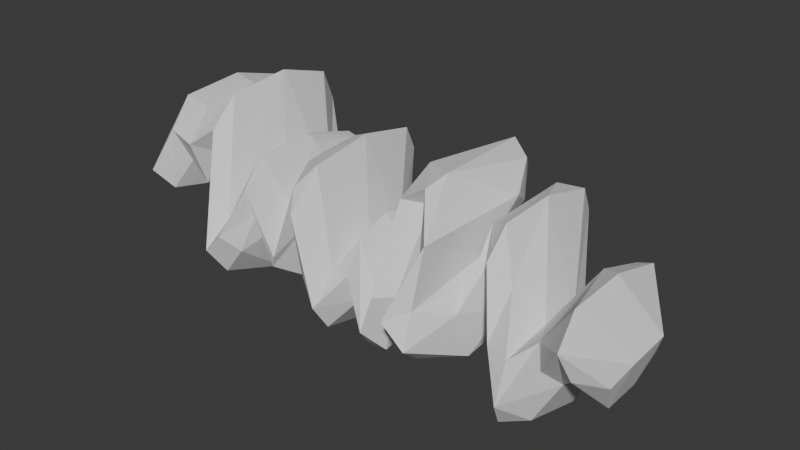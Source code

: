 # Source: shroom5.blend  (saved by Blender 4.3.34; exported with 4.5.12 LTS)
import bpy
from mathutils import Matrix  # noqa: F401  (used for matrix-valued properties, if any)

bpy.ops.wm.read_factory_settings(use_empty=True)
scene = bpy.context.scene
scene.name = 'Scene'

# ---- collections
col_collection = bpy.data.collections.new('Collection'); scene.collection.children.link(col_collection)

# ---- world
world_world = bpy.data.worlds.new('World'); scene.world = world_world
world_world.use_nodes = True; world_world.node_tree.nodes.clear()
_N = world_world.node_tree.nodes; _L = world_world.node_tree.links
n0 = _N.new('ShaderNodeOutputWorld'); n0.name = 'World Output'; n0.location = (300, 300)
n1 = _N.new('ShaderNodeBackground'); n1.name = 'Background'; n1.location = (10, 300)
n1.inputs[0].default_value = (0.05088, 0.05088, 0.05088, 1.0)
_L.new(n1.outputs[0], n0.inputs[0])
n0.is_active_output = True
world_world.color = (0.05088, 0.05088, 0.05088)
world_world.sun_shadow_jitter_overblur = 0.0

# ---- meshes
me_plane = bpy.data.meshes.new('Plane')
me_plane.from_pydata([(0.2306, -0.07019, -0.02633), (0.3039, -0.06724, 0.06665), (0.234, 0.05235, -0.02294), (0.3048, 0.06799, 0.05713), (0.1721, 0.003627, 0.08488), (0.1725, 0.1444, 0.07462), (0.1346, -0.05153, -0.01646), (0.1325, 0.08251, -0.01763), (0.1101, -0.00503, 0.1036), (0.1077, 0.143, 0.08852), (0.04104, -0.04717, -0.02866), (0.04288, 0.09353, -0.02049), (-0.009643, -0.03236, 0.01484), (-0.008956, 0.05984, 0.01999), (-0.02516, -0.05119, -0.02096), (-0.02616, 0.07508, -0.01813), (-0.07212, -0.01768, 0.09669), (-0.07212, 0.1351, 0.08483), (-0.1176, -0.02359, -0.001745), (-0.109, 0.07989, -0.004951), (-0.1539, -0.02932, 0.07644), (-0.1539, 0.126, 0.06221), (-0.1783, -0.06379, 0.003941), (-0.1687, 0.1054, -0.01709), (-0.2337, 0.005685, 0.1249), (-0.2337, 0.161, 0.1107), (-0.2713, -0.004012, 0.1027), (-0.2713, 0.1513, 0.08846), (-0.308, 0.002128, 0.107), (-0.308, 0.1575, 0.09278), (-0.3415, -0.01548, 0.02876), (-0.3415, 0.101, 0.01809), (0.3447, -0.02492, -0.006439), (0.3447, 0.0254, -0.006439), (0.02195, -0.04022, -0.0007812), (0.02051, 0.08649, -0.0008553), (0.03971, -0.02725, 0.02166), (0.04869, 0.1251, 0.02661), (0.1159, -0.07761, 0.01071), (0.1165, 0.06871, 0.01404), (0.1382, 0.0192, 0.04275), (0.1346, 0.1369, 0.03818), (0.2001, -0.02028, 0.02642), (0.2051, 0.1064, 0.02344), (0.263, -0.04452, 0.01804), (0.2671, 0.08381, 0.0165), (0.3392, 0.04037, 0.01727), (0.3392, -0.04143, 0.01964), (-0.3346, -0.0195, 0.06402), (-0.3346, 0.1358, 0.04979), (-0.2008, -0.03186, 0.06208), (-0.1984, 0.1269, 0.04615), (-0.1699, -0.05131, 0.03033), (-0.1675, 0.1075, 0.0144), (-0.04643, -0.04548, 0.04069), (-0.04677, 0.1061, 0.02983), (-0.1097, -0.00692, 0.05143), (-0.1075, 0.1257, 0.04885), (-0.1287, -0.0352, 0.05066), (-0.1265, 0.1078, 0.0386), (0.04807, 0.01574, 0.09766), (0.05034, 0.1608, 0.08388), (0.2296, -0.06798, -0.1032), (0.3037, -0.0763, -0.01124), (0.233, 0.05436, -0.09964), (0.3065, 0.05876, -0.02063), (0.165, 0.003695, 0.0165), (0.1671, 0.1439, 0.003859), (0.141, -0.04324, -0.07599), (0.1498, 0.09274, -0.05974), (0.08852, -0.02062, 0.06558), (0.09015, 0.1254, 0.03789), (0.05439, -0.0572, -0.08943), (0.05779, 0.08321, -0.07817), (-0.003106, -0.03074, -0.06201), (-0.005273, 0.06138, -0.05901), (-0.0326, -0.05362, -0.09655), (-0.03561, 0.07253, -0.09359), (-0.08203, -0.02658, 0.03102), (-0.07991, 0.1263, 0.01604), (-0.1206, -0.03555, -0.06714), (-0.09819, 0.06092, -0.06646), (-0.1433, -0.03949, 0.01095), (-0.144, 0.1157, -0.00439), (-0.1712, -0.07899, -0.06178), (-0.1603, 0.08987, -0.08225), (-0.2413, -0.005947, 0.04583), (-0.2406, 0.1493, 0.0315), (-0.267, -0.01691, 0.006558), (-0.2676, 0.1383, 0.004584), (-0.2967, -0.01004, 0.02894), (-0.297, 0.1453, 0.01456), (-0.3189, -0.02173, -0.01139), (-0.3189, 0.09476, -0.02206), (0.3258, -0.02584, -0.05524), (0.3258, 0.02445, -0.05522), (0.01333, -0.04104, -0.07412), (0.0117, 0.08557, -0.07432), (0.07338, -0.04218, 0.01378), (0.0819, 0.1102, 0.02255), (0.08288, -0.07729, -0.02754), (0.08744, 0.06887, -0.01646), (0.1616, 0.02271, -0.0043), (0.1603, 0.14, -0.01016), (0.1784, -0.01625, -0.03823), (0.1836, 0.11, -0.04061), (0.2796, -0.05036, -0.05368), (0.2841, 0.07767, -0.05535), (0.3183, 0.03598, -0.05018), (0.3178, -0.04573, -0.04789), (-0.3081, -0.02859, 0.005626), (-0.3082, 0.1267, -0.008639), (-0.22, -0.04021, -0.002143), (-0.2172, 0.1182, -0.01753), (-0.1407, -0.06306, -0.004926), (-0.1383, 0.09588, -0.02211), (-0.07258, -0.05073, -0.01437), (-0.07273, 0.1008, -0.02525), (-0.0906, -0.02032, -6.641e-05), (-0.08568, 0.1113, -0.006829), (-0.1454, -0.04067, -0.01592), (-0.1396, 0.1, -0.0276), (0.07205, -0.007373, 0.0724), (0.07392, 0.1369, 0.05035), (0.2325, -0.009317, -0.01023), (0.2827, -0.05444, 0.05199), (0.3042, 0.002089, 0.07648), (0.2499, 0.06453, -0.0114), (0.1735, 0.07408, 0.0928), (0.2149, -0.05016, -0.009375), (0.1905, 0.1313, 0.05646), (0.1313, 0.01375, -0.007517), (0.1528, 0.01817, 0.07412), (0.1322, 0.1116, 0.004309), (0.1126, 0.0721, 0.1043), (0.125, -0.0785, -0.01608), (0.1288, 0.1033, 0.06703), (0.03931, 0.02509, -0.01347), (0.07995, 0.01657, 0.1149), (0.04868, 0.1057, -0.003196), (-0.01026, 0.01344, 0.03203), (0.03429, -0.04582, -0.02078), (0.005072, 0.07216, 0.01713), (-0.02408, 0.01242, -0.005386), (-0.01836, -0.04116, -0.006958), (-0.01834, 0.06244, -0.0009421), (-0.07046, 0.06035, 0.1034), (-0.03502, -0.05278, -0.000269), (-0.05762, 0.1227, 0.06519), (-0.1141, 0.03105, 0.008549), (-0.09233, -0.008519, 0.08425), (-0.1101, 0.09909, 0.0138), (-0.1559, 0.05026, 0.08171), (-0.121, -0.03223, 0.01703), (-0.1407, 0.1226, 0.05953), (-0.175, 0.02367, 0.005695), (-0.1637, -0.03772, 0.058), (-0.1666, 0.1032, -0.01082), (-0.2323, 0.08554, 0.1326), (-0.1876, -0.05254, 0.02465), (-0.2161, 0.1473, 0.08785), (-0.272, 0.0761, 0.1113), (-0.2522, 0.002615, 0.117), (-0.2522, 0.1579, 0.1028), (-0.31, 0.08208, 0.1145), (-0.2903, -0.0009138, 0.1049), (-0.2903, 0.1544, 0.09071), (-0.3445, 0.04266, 0.02637), (-0.323, -0.006101, 0.08967), (-0.3413, 0.1225, 0.0305), (0.3469, 0.0002367, -0.001382), (0.3242, 0.05209, 0.04157), (0.3456, -0.03248, 0.003582), (0.005358, -0.03349, 0.01549), (0.03337, 0.0907, -0.01737), (0.02286, 0.0233, 0.01294), (0.04235, -0.04191, -0.01243), (0.04403, 0.146, 0.05813), (0.03793, 0.05175, 0.02525), (0.1301, -0.04503, 0.07211), (0.1245, 0.06371, -0.01307), (0.1221, -0.004494, 0.01882), (0.1356, -0.01047, 0.00739), (0.1506, 0.1474, 0.06606), (0.1318, 0.07742, 0.0494), (0.1872, -0.005568, 0.06433), (0.2193, 0.07231, -0.008055), (0.2067, 0.04237, 0.037), (0.2462, -0.05904, -0.0137), (0.2854, 0.08284, 0.0452), (0.2619, 0.02077, 0.03073), (0.3456, 0.03358, 0.003285), (0.3241, -0.05845, 0.04839), (0.3431, 0.0002838, 0.0311), (-0.3413, -0.02619, 0.04411), (-0.323, 0.1492, 0.07544), (-0.3395, 0.05988, 0.06786), (-0.2164, -0.008451, 0.1023), (-0.1807, 0.1127, 0.005536), (-0.196, 0.04913, 0.0661), (-0.1735, -0.06207, 0.008297), (-0.1634, 0.118, 0.04356), (-0.1742, 0.03028, 0.02909), (-0.05758, -0.03188, 0.0787), (-0.03597, 0.09006, -0.004376), (-0.04171, 0.03132, 0.04559), (-0.1164, -0.01339, 0.01499), (-0.09206, 0.1378, 0.07711), (-0.1125, 0.06202, 0.06019), (-0.1409, -0.03123, 0.07349), (-0.1147, 0.08737, 0.009319), (-0.1248, 0.03756, 0.05707), (0.03724, -0.003569, 0.06247), (0.0787, 0.1621, 0.09685), (0.04474, 0.09268, 0.09628), (0.2311, -0.006417, -0.1158), (0.2941, -0.06301, -0.02287), (0.3053, -0.01048, -0.03053), (0.2612, 0.0626, -0.08642), (0.1649, 0.07375, -0.002869), (0.2008, -0.04589, -0.07983), (0.1724, 0.1326, -0.01166), (0.1476, 0.02649, -0.07739), (0.1637, 0.01897, 0.01732), (0.1604, 0.1194, -0.03963), (0.08566, 0.0493, 0.04343), (0.1127, -0.0725, -0.0694), (0.1003, 0.09431, 0.02474), (0.05874, 0.01109, -0.09491), (0.08108, -0.004886, 0.08013), (0.0755, 0.09324, -0.03024), (-0.003231, 0.01562, -0.07512), (0.03291, -0.05134, -0.09333), (0.001417, 0.07371, -0.05876), (-0.03569, 0.00899, -0.1092), (-0.01477, -0.04133, -0.08607), (-0.01753, 0.06215, -0.08126), (-0.08263, 0.04821, 0.01092), (-0.05449, -0.05678, -0.0638), (-0.07875, 0.1158, 0.003704), (-0.1086, 0.009786, -0.0787), (-0.08405, -0.01992, 0.0255), (-0.08855, 0.08072, -0.04278), (-0.1417, 0.03617, -0.009101), (-0.1358, -0.04024, -0.04991), (-0.1464, 0.1147, -0.01088), (-0.1643, 0.002564, -0.08429), (-0.1395, -0.04876, 0.01083), (-0.1436, 0.08892, -0.05917), (-0.2423, 0.06948, 0.02384), (-0.197, -0.06438, -0.04283), (-0.232, 0.138, 0.01806), (-0.2663, 0.0583, -0.01631), (-0.253, -0.01028, 0.03373), (-0.2524, 0.145, 0.01937), (-0.2948, 0.06534, 0.007097), (-0.2829, -0.01366, 0.009837), (-0.2839, 0.1415, 0.007835), (-0.3169, 0.03504, -0.02258), (-0.3039, -0.01672, 0.02153), (-0.3129, 0.1144, -0.02136), (0.324, -0.0007181, -0.06097), (0.3131, 0.04482, -0.03209), (0.3219, -0.03453, -0.05874), (0.003497, -0.03188, -0.05881), (0.03311, 0.08493, -0.08849), (0.01088, 0.0221, -0.08798), (0.06837, -0.05429, -0.04415), (0.0772, 0.1261, 0.04655), (0.08391, 0.03123, 0.01705), (0.09873, -0.05261, 0.03355), (0.1197, 0.07104, -0.0496), (0.07933, -0.004169, -0.02844), (0.1563, -0.003673, -0.04515), (0.1625, 0.1474, 0.005159), (0.1655, 0.08201, -0.01617), (0.1679, -0.003711, -0.003358), (0.2052, 0.07624, -0.07789), (0.1769, 0.04758, -0.05149), (0.2573, -0.06073, -0.08864), (0.2981, 0.07403, -0.02966), (0.285, 0.01253, -0.06797), (0.3219, 0.03147, -0.059), (0.3117, -0.06561, -0.02541), (0.3141, -0.005688, -0.06169), (-0.3129, -0.03427, -0.007733), (-0.3042, 0.1386, 0.007192), (-0.3032, 0.04736, -0.01246), (-0.2328, -0.01751, 0.03234), (-0.1893, 0.1005, -0.06115), (-0.2222, 0.03742, -0.02182), (-0.1514, -0.0763, -0.03967), (-0.1397, 0.1071, -0.004969), (-0.134, 0.01422, -0.02025), (-0.08035, -0.0387, 0.01852), (-0.05646, 0.08595, -0.06737), (-0.07754, 0.02404, -0.03013), (-0.1039, -0.02722, -0.04173), (-0.08253, 0.1267, 0.01352), (-0.0843, 0.0429, -0.0135), (-0.1468, -0.03845, 0.003951), (-0.1193, 0.07391, -0.05454), (-0.1453, 0.02842, -0.03421), (0.07163, -0.02325, 0.05221), (0.08217, 0.1391, 0.04863), (0.07744, 0.06035, 0.05587), (0.2294, -0.09204, -0.06543), (0.3034, -0.09711, 0.02947), (0.2342, 0.07631, -0.06063), (0.306, 0.08871, 0.01648), (0.1683, -0.02268, 0.05284), (0.17, 0.1705, 0.0371), (0.1371, -0.0727, -0.04764), (0.1418, 0.1129, -0.03727), (0.09941, -0.04039, 0.08858), (0.09882, 0.1618, 0.0592), (0.04723, -0.07854, -0.06087), (0.05083, 0.1147, -0.04751), (-0.006236, -0.04882, -0.02435), (-0.007253, 0.07789, -0.01874), (-0.0285, -0.07606, -0.0593), (-0.03126, 0.09747, -0.05532), (-0.07727, -0.05078, 0.06637), (-0.07582, 0.1593, 0.04792), (-0.122, -0.04831, -0.0342), (-0.1007, 0.08915, -0.03594), (-0.1485, -0.06351, 0.04647), (-0.149, 0.15, 0.02614), (-0.1767, -0.1031, -0.02503), (-0.1626, 0.1293, -0.05356), (-0.2376, -0.02925, 0.08804), (-0.237, 0.1843, 0.06841), (-0.2696, -0.03966, 0.06346), (-0.2694, 0.1739, 0.04384), (-0.3023, -0.03308, 0.07065), (-0.3025, 0.1805, 0.05099), (-0.3307, -0.03216, 0.0084), (-0.3307, 0.1099, -0.004608), (0.3354, -0.03091, -0.03118), (0.3354, 0.03043, -0.03117), (0.01793, -0.06438, -0.03743), (0.01582, 0.1098, -0.03761), (0.05491, -0.06329, 0.01643), (0.06693, 0.1463, 0.02587), (0.09893, -0.1049, -0.009763), (0.1025, 0.09621, 0.0001408), (0.1503, -0.001073, 0.0202), (0.147, 0.1605, 0.01303), (0.1883, -0.04198, -0.005406), (0.1953, 0.1319, -0.009085), (0.2705, -0.07147, -0.01752), (0.2764, 0.1048, -0.01972), (0.3288, 0.0535, -0.01689), (0.3285, -0.05891, -0.01369), (-0.3213, -0.05317, 0.03749), (-0.3214, 0.1604, 0.01791), (-0.2109, -0.06578, 0.0329), (-0.2073, 0.1523, 0.01138), (-0.1558, -0.08697, 0.01581), (-0.1524, 0.1315, -0.006961), (-0.05946, -0.07652, 0.0152), (-0.0598, 0.1319, 0.0002539), (-0.1008, -0.0384, 0.02656), (-0.09594, 0.1433, 0.02014), (-0.1378, -0.06453, 0.0196), (-0.1323, 0.1305, 0.00327), (0.05967, -0.02294, 0.08839), (0.06252, 0.176, 0.06376), (0.2818, 0.01583, 0.06263), (0.1923, 0.06258, 0.07312), (0.1294, 0.04919, 0.01489), (0.135, 0.0307, 0.07715), (0.04056, 0.03425, -0.002301), (0.005732, 0.01904, 0.03039), (-0.01876, 0.01068, 0.011), (-0.05349, 0.04667, 0.08335), (-0.1164, 0.04587, 0.02502), (-0.1397, 0.04709, 0.07963), (-0.1743, 0.02324, 0.007768), (-0.2132, 0.07115, 0.1082), (-0.2521, 0.0827, 0.1256), (-0.2915, 0.07917, 0.1134), (-0.3467, 0.04959, 0.04691), (0.3501, 0.0009186, 0.01513), (0.03398, 0.0235, -0.005607), (0.03431, 0.07491, 0.06235), (0.1263, -0.008645, -0.006151), (0.1496, 0.0827, 0.08113), (0.2197, 0.01031, 0.004437), (0.246, 0.003084, 0.001509), (0.3263, -0.001824, 0.05881), (-0.3266, 0.07356, 0.09535), (-0.1825, 0.03235, 0.02767), (-0.1681, 0.04222, 0.05975), (-0.03175, 0.0194, 0.009539), (-0.09386, 0.06677, 0.09215), (-0.116, 0.02958, 0.02544), (0.07889, 0.09351, 0.1137), (0.2984, 0.00388, -0.04031), (0.1667, 0.06476, -0.02024), (0.1629, 0.0592, -0.05143), (0.0939, 0.01929, 0.02157), (0.07689, 0.01714, -0.0427), (0.00194, 0.02121, -0.07286), (-0.01574, 0.01037, -0.09861), (-0.08366, 0.03727, -0.0002921), (-0.09305, 0.02373, -0.05288), (-0.1477, 0.03669, -0.01659), (-0.1433, 0.003634, -0.05845), (-0.2354, 0.05854, 0.0121), (-0.2528, 0.06495, 0.01092), (-0.2818, 0.06158, -0.01286), (-0.3076, 0.03847, -0.02444), (0.3175, -0.001901, -0.07063), (0.03286, 0.01574, -0.1044), (0.08075, 0.0477, 0.04733), (0.1147, 0.0005184, -0.06792), (0.1652, 0.08327, 0.0002066), (0.2003, 0.01594, -0.09201), (0.2613, 0.000597, -0.1016), (0.3102, -0.01175, -0.04257), (-0.3005, 0.05895, 0.001572), (-0.1948, 0.01581, -0.06457), (-0.1351, 0.02711, -0.006039), (-0.05922, 0.01382, -0.07744), (-0.08162, 0.05129, 0.008041), (-0.1294, 0.01482, -0.06449), (0.08206, 0.06291, 0.05659), (0.2878, -0.08444, 0.01583), (0.2563, 0.08671, -0.04848), (0.207, -0.07096, -0.04491), (0.1822, 0.1576, 0.02088), (0.1585, -0.005584, 0.04762), (0.1464, 0.1384, -0.01743), (0.1182, -0.1023, -0.04488), (0.1146, 0.1265, 0.04459), (0.08053, -0.0213, 0.1022), (0.06335, 0.1272, -0.01455), (0.03366, -0.07416, -0.05783), (0.003023, 0.09274, -0.02066), (-0.01631, -0.06066, -0.04753), (-0.01819, 0.08171, -0.04009), (-0.04448, -0.08155, -0.03131), (-0.06804, 0.1482, 0.03179), (-0.08836, -0.04169, 0.05667), (-0.09732, 0.1106, -0.0147), (-0.1305, -0.05815, -0.01528), (-0.1435, 0.1474, 0.02162), (-0.1516, -0.07245, 0.03725), (-0.1537, 0.127, -0.03862), (-0.1937, -0.08941, -0.005582), (-0.2239, 0.1719, 0.05026), (-0.2526, -0.03295, 0.07807), (-0.2522, 0.1806, 0.05841), (-0.287, -0.03648, 0.06623), (-0.2871, 0.1771, 0.04659), (-0.3319, 0.03719, -0.001155), (-0.3135, -0.04053, 0.05828), (-0.3272, 0.1463, 0.001866), (0.3358, -0.0002692, -0.0319), (0.3188, 0.06917, 0.003477), (0.3338, -0.04592, -0.02756), (0.004649, -0.05249, -0.02181), (0.03317, 0.1134, -0.05216), (0.0541, -0.07577, -0.03046), (0.06178, 0.164, 0.0514), (0.1144, -0.0765, 0.05413), (0.1227, 0.09416, -0.02919), (0.1459, -0.03004, -0.01911), (0.1563, 0.1716, 0.03372), (0.1768, -0.03026, 0.032), (0.2131, 0.0972, -0.04267), (0.251, -0.08303, -0.0516), (0.2924, 0.1042, 0.006497), (0.3338, 0.04494, -0.02794), (0.3177, -0.08274, 0.01276), (-0.3272, -0.05827, 0.02061), (-0.3136, 0.173, 0.03864), (-0.2247, -0.04217, 0.07001), (-0.1836, 0.1376, -0.03131), (-0.1638, -0.1002, -0.01207), (-0.1516, 0.1418, 0.01646), (-0.06911, -0.06426, 0.05127), (-0.04649, 0.1148, -0.03659), (-0.1122, -0.04097, -0.01316), (-0.08713, 0.1598, 0.04353), (-0.144, -0.06361, 0.04142), (-0.1149, 0.1026, -0.02377), (0.05328, -0.04143, 0.05828), (0.08042, 0.1777, 0.06809)], [], [(44, 125, 368, 190), (125, 1, 126, 368), (368, 126, 3, 189), (190, 368, 189, 45), (42, 187, 369, 185), (187, 43, 130, 369), (369, 130, 5, 128), (185, 369, 128, 4), (40, 184, 370, 182), (184, 41, 133, 370), (370, 133, 7, 131), (182, 370, 131, 6), (38, 181, 371, 179), (181, 39, 136, 371), (371, 136, 9, 134), (179, 371, 134, 8), (36, 178, 372, 176), (178, 37, 139, 372), (372, 139, 11, 137), (176, 372, 137, 10), (34, 175, 373, 173), (175, 35, 142, 373), (373, 142, 13, 140), (173, 373, 140, 12), (12, 140, 374, 144), (140, 13, 145, 374), (374, 145, 15, 143), (144, 374, 143, 14), (54, 205, 375, 203), (205, 55, 148, 375), (375, 148, 17, 146), (203, 375, 146, 16), (56, 208, 376, 206), (208, 57, 151, 376), (376, 151, 19, 149), (206, 376, 149, 18), (58, 211, 377, 209), (211, 59, 154, 377), (377, 154, 21, 152), (209, 377, 152, 20), (52, 202, 378, 200), (202, 53, 157, 378), (378, 157, 23, 155), (200, 378, 155, 22), (50, 199, 379, 197), (199, 51, 160, 379), (379, 160, 25, 158), (197, 379, 158, 24), (24, 158, 380, 162), (158, 25, 163, 380), (380, 163, 27, 161), (162, 380, 161, 26), (26, 161, 381, 165), (161, 27, 166, 381), (381, 166, 29, 164), (165, 381, 164, 28), (48, 196, 382, 194), (196, 49, 169, 382), (382, 169, 31, 167), (194, 382, 167, 30), (46, 193, 383, 191), (193, 47, 172, 383), (383, 172, 32, 170), (191, 383, 170, 33), (10, 137, 384, 141), (137, 11, 174, 384), (384, 174, 35, 175), (141, 384, 175, 34), (60, 214, 385, 212), (214, 61, 177, 385), (385, 177, 37, 178), (212, 385, 178, 36), (6, 131, 386, 135), (131, 7, 180, 386), (386, 180, 39, 181), (135, 386, 181, 38), (4, 128, 387, 132), (128, 5, 183, 387), (387, 183, 41, 184), (132, 387, 184, 40), (0, 124, 388, 129), (124, 2, 186, 388), (388, 186, 43, 187), (129, 388, 187, 42), (0, 188, 389, 124), (188, 44, 190, 389), (389, 190, 45, 127), (124, 389, 127, 2), (3, 126, 390, 171), (126, 1, 192, 390), (390, 192, 47, 193), (171, 390, 193, 46), (28, 164, 391, 168), (164, 29, 195, 391), (391, 195, 49, 196), (168, 391, 196, 48), (22, 155, 392, 159), (155, 23, 198, 392), (392, 198, 51, 199), (159, 392, 199, 50), (20, 152, 393, 156), (152, 21, 201, 393), (393, 201, 53, 202), (156, 393, 202, 52), (14, 143, 394, 147), (143, 15, 204, 394), (394, 204, 55, 205), (147, 394, 205, 54), (16, 146, 395, 150), (146, 17, 207, 395), (395, 207, 57, 208), (150, 395, 208, 56), (18, 149, 396, 153), (149, 19, 210, 396), (396, 210, 59, 211), (153, 396, 211, 58), (8, 134, 397, 138), (134, 9, 213, 397), (397, 213, 61, 214), (138, 397, 214, 60), (106, 281, 398, 216), (281, 107, 280, 398), (398, 280, 65, 217), (216, 398, 217, 63), (104, 276, 399, 278), (276, 66, 219, 399), (399, 219, 67, 221), (278, 399, 221, 105), (102, 273, 400, 275), (273, 68, 222, 400), (400, 222, 69, 224), (275, 400, 224, 103), (100, 270, 401, 272), (270, 70, 225, 401), (401, 225, 71, 227), (272, 401, 227, 101), (98, 267, 402, 269), (267, 72, 228, 402), (402, 228, 73, 230), (269, 402, 230, 99), (96, 264, 403, 266), (264, 74, 231, 403), (403, 231, 75, 233), (266, 403, 233, 97), (74, 235, 404, 231), (235, 76, 234, 404), (404, 234, 77, 236), (231, 404, 236, 75), (116, 294, 405, 296), (294, 78, 237, 405), (405, 237, 79, 239), (296, 405, 239, 117), (118, 297, 406, 299), (297, 80, 240, 406), (406, 240, 81, 242), (299, 406, 242, 119), (120, 300, 407, 302), (300, 82, 243, 407), (407, 243, 83, 245), (302, 407, 245, 121), (114, 291, 408, 293), (291, 84, 246, 408), (408, 246, 85, 248), (293, 408, 248, 115), (112, 288, 409, 290), (288, 86, 249, 409), (409, 249, 87, 251), (290, 409, 251, 113), (86, 253, 410, 249), (253, 88, 252, 410), (410, 252, 89, 254), (249, 410, 254, 87), (88, 256, 411, 252), (256, 90, 255, 411), (411, 255, 91, 257), (252, 411, 257, 89), (110, 285, 412, 287), (285, 92, 258, 412), (412, 258, 93, 260), (287, 412, 260, 111), (108, 282, 413, 284), (282, 95, 261, 413), (413, 261, 94, 263), (284, 413, 263, 109), (72, 232, 414, 228), (232, 96, 266, 414), (414, 266, 97, 265), (228, 414, 265, 73), (122, 303, 415, 305), (303, 98, 269, 415), (415, 269, 99, 268), (305, 415, 268, 123), (68, 226, 416, 222), (226, 100, 272, 416), (416, 272, 101, 271), (222, 416, 271, 69), (66, 223, 417, 219), (223, 102, 275, 417), (417, 275, 103, 274), (219, 417, 274, 67), (62, 220, 418, 215), (220, 104, 278, 418), (418, 278, 105, 277), (215, 418, 277, 64), (62, 215, 419, 279), (215, 64, 218, 419), (419, 218, 107, 281), (279, 419, 281, 106), (65, 262, 420, 217), (262, 108, 284, 420), (420, 284, 109, 283), (217, 420, 283, 63), (90, 259, 421, 255), (259, 110, 287, 421), (421, 287, 111, 286), (255, 421, 286, 91), (84, 250, 422, 246), (250, 112, 290, 422), (422, 290, 113, 289), (246, 422, 289, 85), (82, 247, 423, 243), (247, 114, 293, 423), (423, 293, 115, 292), (243, 423, 292, 83), (76, 238, 424, 234), (238, 116, 296, 424), (424, 296, 117, 295), (234, 424, 295, 77), (78, 241, 425, 237), (241, 118, 299, 425), (425, 299, 119, 298), (237, 425, 298, 79), (80, 244, 426, 240), (244, 120, 302, 426), (426, 302, 121, 301), (240, 426, 301, 81), (70, 229, 427, 225), (229, 122, 305, 427), (427, 305, 123, 304), (225, 427, 304, 71), (1, 125, 428, 307), (125, 44, 350, 428), (428, 350, 106, 216), (307, 428, 216, 63), (2, 127, 429, 308), (127, 45, 351, 429), (429, 351, 107, 218), (308, 429, 218, 64), (0, 129, 430, 306), (129, 42, 348, 430), (430, 348, 104, 220), (306, 430, 220, 62), (5, 130, 431, 311), (130, 43, 349, 431), (431, 349, 105, 221), (311, 431, 221, 67), (4, 132, 432, 310), (132, 40, 346, 432), (432, 346, 102, 223), (310, 432, 223, 66), (7, 133, 433, 313), (133, 41, 347, 433), (433, 347, 103, 224), (313, 433, 224, 69), (6, 135, 434, 312), (135, 38, 344, 434), (434, 344, 100, 226), (312, 434, 226, 68), (9, 136, 435, 315), (136, 39, 345, 435), (435, 345, 101, 227), (315, 435, 227, 71), (8, 138, 436, 314), (138, 60, 366, 436), (436, 366, 122, 229), (314, 436, 229, 70), (11, 139, 437, 317), (139, 37, 343, 437), (437, 343, 99, 230), (317, 437, 230, 73), (10, 141, 438, 316), (141, 34, 340, 438), (438, 340, 96, 232), (316, 438, 232, 72), (13, 142, 439, 319), (142, 35, 341, 439), (439, 341, 97, 233), (319, 439, 233, 75), (12, 144, 440, 318), (144, 14, 320, 440), (440, 320, 76, 235), (318, 440, 235, 74), (15, 145, 441, 321), (145, 13, 319, 441), (441, 319, 75, 236), (321, 441, 236, 77), (14, 147, 442, 320), (147, 54, 360, 442), (442, 360, 116, 238), (320, 442, 238, 76), (17, 148, 443, 323), (148, 55, 361, 443), (443, 361, 117, 239), (323, 443, 239, 79), (16, 150, 444, 322), (150, 56, 362, 444), (444, 362, 118, 241), (322, 444, 241, 78), (19, 151, 445, 325), (151, 57, 363, 445), (445, 363, 119, 242), (325, 445, 242, 81), (18, 153, 446, 324), (153, 58, 364, 446), (446, 364, 120, 244), (324, 446, 244, 80), (21, 154, 447, 327), (154, 59, 365, 447), (447, 365, 121, 245), (327, 447, 245, 83), (20, 156, 448, 326), (156, 52, 358, 448), (448, 358, 114, 247), (326, 448, 247, 82), (23, 157, 449, 329), (157, 53, 359, 449), (449, 359, 115, 248), (329, 449, 248, 85), (22, 159, 450, 328), (159, 50, 356, 450), (450, 356, 112, 250), (328, 450, 250, 84), (25, 160, 451, 331), (160, 51, 357, 451), (451, 357, 113, 251), (331, 451, 251, 87), (24, 162, 452, 330), (162, 26, 332, 452), (452, 332, 88, 253), (330, 452, 253, 86), (27, 163, 453, 333), (163, 25, 331, 453), (453, 331, 87, 254), (333, 453, 254, 89), (26, 165, 454, 332), (165, 28, 334, 454), (454, 334, 90, 256), (332, 454, 256, 88), (29, 166, 455, 335), (166, 27, 333, 455), (455, 333, 89, 257), (335, 455, 257, 91), (30, 167, 456, 336), (167, 31, 337, 456), (456, 337, 93, 258), (336, 456, 258, 92), (28, 168, 457, 334), (168, 48, 354, 457), (457, 354, 110, 259), (334, 457, 259, 90), (31, 169, 458, 337), (169, 49, 355, 458), (458, 355, 111, 260), (337, 458, 260, 93), (33, 170, 459, 339), (170, 32, 338, 459), (459, 338, 94, 261), (339, 459, 261, 95), (3, 171, 460, 309), (171, 46, 352, 460), (460, 352, 108, 262), (309, 460, 262, 65), (32, 172, 461, 338), (172, 47, 353, 461), (461, 353, 109, 263), (338, 461, 263, 94), (34, 173, 462, 340), (173, 12, 318, 462), (462, 318, 74, 264), (340, 462, 264, 96), (35, 174, 463, 341), (174, 11, 317, 463), (463, 317, 73, 265), (341, 463, 265, 97), (36, 176, 464, 342), (176, 10, 316, 464), (464, 316, 72, 267), (342, 464, 267, 98), (37, 177, 465, 343), (177, 61, 367, 465), (465, 367, 123, 268), (343, 465, 268, 99), (38, 179, 466, 344), (179, 8, 314, 466), (466, 314, 70, 270), (344, 466, 270, 100), (39, 180, 467, 345), (180, 7, 313, 467), (467, 313, 69, 271), (345, 467, 271, 101), (40, 182, 468, 346), (182, 6, 312, 468), (468, 312, 68, 273), (346, 468, 273, 102), (41, 183, 469, 347), (183, 5, 311, 469), (469, 311, 67, 274), (347, 469, 274, 103), (42, 185, 470, 348), (185, 4, 310, 470), (470, 310, 66, 276), (348, 470, 276, 104), (43, 186, 471, 349), (186, 2, 308, 471), (471, 308, 64, 277), (349, 471, 277, 105), (44, 188, 472, 350), (188, 0, 306, 472), (472, 306, 62, 279), (350, 472, 279, 106), (45, 189, 473, 351), (189, 3, 309, 473), (473, 309, 65, 280), (351, 473, 280, 107), (46, 191, 474, 352), (191, 33, 339, 474), (474, 339, 95, 282), (352, 474, 282, 108), (47, 192, 475, 353), (192, 1, 307, 475), (475, 307, 63, 283), (353, 475, 283, 109), (48, 194, 476, 354), (194, 30, 336, 476), (476, 336, 92, 285), (354, 476, 285, 110), (49, 195, 477, 355), (195, 29, 335, 477), (477, 335, 91, 286), (355, 477, 286, 111), (50, 197, 478, 356), (197, 24, 330, 478), (478, 330, 86, 288), (356, 478, 288, 112), (51, 198, 479, 357), (198, 23, 329, 479), (479, 329, 85, 289), (357, 479, 289, 113), (52, 200, 480, 358), (200, 22, 328, 480), (480, 328, 84, 291), (358, 480, 291, 114), (53, 201, 481, 359), (201, 21, 327, 481), (481, 327, 83, 292), (359, 481, 292, 115), (54, 203, 482, 360), (203, 16, 322, 482), (482, 322, 78, 294), (360, 482, 294, 116), (55, 204, 483, 361), (204, 15, 321, 483), (483, 321, 77, 295), (361, 483, 295, 117), (56, 206, 484, 362), (206, 18, 324, 484), (484, 324, 80, 297), (362, 484, 297, 118), (57, 207, 485, 363), (207, 17, 323, 485), (485, 323, 79, 298), (363, 485, 298, 119), (58, 209, 486, 364), (209, 20, 326, 486), (486, 326, 82, 300), (364, 486, 300, 120), (59, 210, 487, 365), (210, 19, 325, 487), (487, 325, 81, 301), (365, 487, 301, 121), (60, 212, 488, 366), (212, 36, 342, 488), (488, 342, 98, 303), (366, 488, 303, 122), (61, 213, 489, 367), (213, 9, 315, 489), (489, 315, 71, 304), (367, 489, 304, 123)])
_uv = me_plane.uv_layers.new(name='UVMap')
_uv.uv.foreach_set('vector', [0.5, 0.1667, 0.7483, 0.1528, 0.75, 0.5, 0.5, 0.5, 0.7483, 0.1528, 1.0, 0.0, 1.0, 0.5, 0.75, 0.5, 0.75, 0.5, 1.0, 0.5, 1.0, 1.0, 0.7483, 0.8472, 0.5, 0.5, 0.75, 0.5, 0.7483, 0.8472, 0.5, 0.8333, 0.0, 0.1667, 0.0, 0.5, 0.0, 0.5, 0.0, 0.1667, 0.0, 0.5, 0.0, 0.8333, 0.0, 0.8333, 0.0, 0.5, 0.0, 0.5, 0.0, 0.8333, 0.0, 0.8333, 0.0, 0.5, 0.0, 0.1667, 0.0, 0.5, 0.0, 0.5, 0.0, 0.1667, 0.0, 0.1667, 0.0, 0.5, 0.0, 0.5, 0.0, 0.1667, 0.0, 0.5, 0.0, 0.8333, 0.0, 0.8333, 0.0, 0.5, 0.0, 0.5, 0.0, 0.8333, 0.0, 0.8333, 0.0, 0.5, 0.0, 0.1667, 0.0, 0.5, 0.0, 0.5, 0.0, 0.1667, 0.0, 0.1667, 0.0, 0.5, 0.0, 0.5, 0.0, 0.1667, 0.0, 0.5, 0.0, 0.8333, 0.0, 0.8333, 0.0, 0.5, 0.0, 0.5, 0.0, 0.8333, 0.0, 0.8333, 0.0, 0.5, 0.0, 0.1667, 0.0, 0.5, 0.0, 0.5, 0.0, 0.1667, 0.0, 0.1667, 0.0, 0.5, 0.0, 0.5, 0.0, 0.1667, 0.0, 0.5, 0.0, 0.8333, 0.0, 0.8333, 0.0, 0.5, 0.0, 0.5, 0.0, 0.8333, 0.0, 0.8333, 0.0, 0.5, 0.0, 0.1667, 0.0, 0.5, 0.0, 0.5, 0.0, 0.1667, 0.0, 0.1667, 0.0, 0.5, 0.0, 0.5, 0.0, 0.1667, 0.0, 0.5, 0.0, 0.8333, 0.0, 0.8333, 0.0, 0.5, 0.0, 0.5, 0.0, 0.8333, 0.0, 0.8333, 0.0, 0.5, 0.0, 0.1667, 0.0, 0.5, 0.0, 0.5, 0.0, 0.1667, 0.0, 0.1667, 0.0, 0.5, 0.0, 0.5, 0.0, 0.1667, 0.0, 0.5, 0.0, 0.8333, 0.0, 0.8333, 0.0, 0.5, 0.0, 0.5, 0.0, 0.8333, 0.0, 0.8333, 0.0, 0.5, 0.0, 0.1667, 0.0, 0.5, 0.0, 0.5, 0.0, 0.1667, 0.0, 0.1667, 0.0, 0.5, 0.0, 0.5, 0.0, 0.1667, 0.0, 0.5, 0.0, 0.8333, 0.0, 0.8333, 0.0, 0.5, 0.0, 0.5, 0.0, 0.8333, 0.0, 0.8333, 0.0, 0.5, 0.0, 0.1667, 0.0, 0.5, 0.0, 0.5, 0.0, 0.1667, 0.0, 0.1667, 0.0, 0.5, 0.0, 0.5, 0.0, 0.1667, 0.0, 0.5, 0.0, 0.8333, 0.0, 0.8333, 0.0, 0.5, 0.0, 0.5, 0.0, 0.8333, 0.0, 0.8333, 0.0, 0.5, 0.0, 0.1667, 0.0, 0.5, 0.0, 0.5, 0.0, 0.1667, 0.0, 0.1667, 0.0, 0.5, 0.0, 0.5, 0.0, 0.1667, 0.0, 0.5, 0.0, 0.8333, 0.0, 0.8333, 0.0, 0.5, 0.0, 0.5, 0.0, 0.8333, 0.0, 0.8333, 0.0, 0.5, 0.0, 0.1667, 0.0, 0.5, 0.0, 0.5, 0.0, 0.1667, 0.0, 0.1667, 0.0, 0.5, 0.0, 0.5, 0.0, 0.1667, 0.0, 0.5, 0.0, 0.8333, 0.0, 0.8333, 0.0, 0.5, 0.0, 0.5, 0.0, 0.8333, 0.0, 0.8333, 0.0, 0.5, 0.0, 0.1667, 0.0, 0.5, 0.0, 0.5, 0.0, 0.1667, 0.0, 0.1667, 0.0, 0.5, 0.0, 0.5, 0.0, 0.1667, 0.0, 0.5, 0.0, 0.8333, 0.0, 0.8333, 0.0, 0.5, 0.0, 0.5, 0.0, 0.8333, 0.0, 0.8333, 0.0, 0.5, 0.0, 0.1667, 0.0, 0.5, 0.0, 0.5, 0.0, 0.1667, 0.0, 0.1667, 0.0, 0.5, 0.0, 0.5, 0.0, 0.1667, 0.0, 0.5, 0.0, 0.8333, 0.0, 0.8333, 0.0, 0.5, 0.0, 0.5, 0.0, 0.8333, 0.0, 0.8333, 0.0, 0.5, 0.0, 0.1667, 0.0, 0.5, 0.0, 0.5, 0.0, 0.1667, 0.0, 0.1667, 0.0, 0.5, 0.0, 0.5, 0.0, 0.1667, 0.0, 0.5, 0.0, 0.8333, 0.0, 0.8333, 0.0, 0.5, 0.0, 0.5, 0.0, 0.8333, 0.0, 0.8333, 0.0, 0.5, 0.0, 0.1667, 0.0, 0.5, 0.0, 0.5, 0.0, 0.1667, 0.0, 0.1667, 0.0, 0.5, 0.0, 0.5, 0.0, 0.1809, 0.0, 0.5, 0.0, 0.8333, 0.0, 0.8191, 0.0, 0.5, 0.0, 0.5, 0.0, 0.8191, 0.0, 0.75, 0.0, 0.5, 0.0, 0.1809, 0.0, 0.5, 0.0, 0.5, 0.0, 0.25, 1.0, 1.0, 1.0, 0.5, 1.0, 0.5, 1.0, 0.8329, 1.0, 0.5, 1.0, 0.0, 1.0, 0.1671, 1.0, 0.5, 1.0, 0.5, 1.0, 0.1671, 1.0, 0.25, 1.0, 0.5, 1.0, 0.8329, 1.0, 0.5, 1.0, 0.5, 1.0, 0.75, 0.0, 0.1667, 0.0, 0.5, 0.0, 0.5, 0.0, 0.1667, 0.0, 0.5, 0.0, 0.8333, 0.0, 0.8333, 0.0, 0.5, 0.0, 0.5, 0.0, 0.8333, 0.0, 0.8333, 0.0, 0.5, 0.0, 0.1667, 0.0, 0.5, 0.0, 0.5, 0.0, 0.1667, 0.0, 0.1667, 0.0, 0.5, 0.0, 0.5, 0.0, 0.1667, 0.0, 0.5, 0.0, 0.8333, 0.0, 0.8333, 0.0, 0.5, 0.0, 0.5, 0.0, 0.8333, 0.0, 0.8333, 0.0, 0.5, 0.0, 0.1667, 0.0, 0.5, 0.0, 0.5, 0.0, 0.1667, 0.0, 0.1667, 0.0, 0.5, 0.0, 0.5, 0.0, 0.1667, 0.0, 0.5, 0.0, 0.8333, 0.0, 0.8333, 0.0, 0.5, 0.0, 0.5, 0.0, 0.8333, 0.0, 0.8333, 0.0, 0.5, 0.0, 0.1667, 0.0, 0.5, 0.0, 0.5, 0.0, 0.1667, 0.0, 0.1667, 0.0, 0.5, 0.0, 0.5, 0.0, 0.1667, 0.0, 0.5, 0.0, 0.8333, 0.0, 0.8333, 0.0, 0.5, 0.0, 0.5, 0.0, 0.8333, 0.0, 0.8333, 0.0, 0.5, 0.0, 0.1667, 0.0, 0.5, 0.0, 0.5, 0.0, 0.1667, 0.08333, 0.1667, 0.08333, 0.5, 0.01042, 0.5, 0.01042, 0.1667, 0.08333, 0.5, 0.08333, 0.8333, 0.01042, 0.8333, 0.01042, 0.5, 0.01042, 0.5, 0.01042, 0.8333, 0.0, 0.8333, 0.0, 0.5, 0.01042, 0.1667, 0.01042, 0.5, 0.0, 0.5, 0.0, 0.1667, 0.08333, 0.1667, 0.2604, 0.1667, 0.2604, 0.5, 0.08333, 0.5, 0.2604, 0.1667, 0.5, 0.1667, 0.5, 0.5, 0.2604, 0.5, 0.2604, 0.5, 0.5, 0.5, 0.5, 0.8333, 0.2604, 0.8333, 0.08333, 0.5, 0.2604, 0.5, 0.2604, 0.8333, 0.08333, 0.8333, 1.0, 1.0, 1.0, 0.5, 1.0, 0.5, 1.0, 1.0, 1.0, 0.5, 1.0, 0.0, 1.0, 0.0, 1.0, 0.5, 1.0, 0.5, 1.0, 0.0, 1.0, 0.0, 1.0, 0.5, 1.0, 1.0, 1.0, 0.5, 1.0, 0.5, 1.0, 1.0, 0.0, 0.1667, 0.0, 0.5, 0.0, 0.5, 0.0, 0.1667, 0.0, 0.5, 0.0, 0.8333, 0.0, 0.8333, 0.0, 0.5, 0.0, 0.5, 0.0, 0.8333, 0.0, 0.8333, 0.0, 0.5, 0.0, 0.1667, 0.0, 0.5, 0.0, 0.5, 0.0, 0.1667, 0.0, 0.1667, 0.0, 0.5, 0.0, 0.5, 0.0, 0.1667, 0.0, 0.5, 0.0, 0.8333, 0.0, 0.8333, 0.0, 0.5, 0.0, 0.5, 0.0, 0.8333, 0.0, 0.8333, 0.0, 0.5, 0.0, 0.1667, 0.0, 0.5, 0.0, 0.5, 0.0, 0.1667, 0.0, 0.1667, 0.0, 0.5, 0.0, 0.5, 0.0, 0.1667, 0.0, 0.5, 0.0, 0.8333, 0.0, 0.8333, 0.0, 0.5, 0.0, 0.5, 0.0, 0.8333, 0.0, 0.8333, 0.0, 0.5, 0.0, 0.1667, 0.0, 0.5, 0.0, 0.5, 0.0, 0.1667, 0.0, 0.1667, 0.0, 0.5, 0.0, 0.5, 0.0, 0.1667, 0.0, 0.5, 0.0, 0.8333, 0.0, 0.8333, 0.0, 0.5, 0.0, 0.5, 0.0, 0.8333, 0.0, 0.8333, 0.0, 0.5, 0.0, 0.1667, 0.0, 0.5, 0.0, 0.5, 0.0, 0.1667, 0.0, 0.1667, 0.0, 0.5, 0.0, 0.5, 0.0, 0.1667, 0.0, 0.5, 0.0, 0.8333, 0.0, 0.8333, 0.0, 0.5, 0.0, 0.5, 0.0, 0.8333, 0.0, 0.8333, 0.0, 0.5, 0.0, 0.1667, 0.0, 0.5, 0.0, 0.5, 0.0, 0.1667, 0.0, 0.1667, 0.0, 0.5, 0.0, 0.5, 0.0, 0.1667, 0.0, 0.5, 0.0, 0.8333, 0.0, 0.8333, 0.0, 0.5, 0.0, 0.5, 0.0, 0.8333, 0.0, 0.8333, 0.0, 0.5, 0.0, 0.1667, 0.0, 0.5, 0.0, 0.5, 0.0, 0.1667, 0.0, 0.1667, 0.0, 0.5, 0.0, 0.5, 0.0, 0.1667, 0.0, 0.5, 0.0, 0.8333, 0.0, 0.8333, 0.0, 0.5, 0.0, 0.5, 0.0, 0.8333, 0.0, 0.8333, 0.0, 0.5, 0.0, 0.1667, 0.0, 0.5, 0.0, 0.5, 0.0, 0.1667, 0.5, 0.0, 0.5, 0.5, 0.75, 0.5, 0.75, 0.0, 0.5, 0.5, 0.5, 1.0, 0.75, 1.0, 0.75, 0.5, 0.75, 0.5, 0.75, 1.0, 1.0, 1.0, 1.0, 0.5, 0.75, 0.0, 0.75, 0.5, 1.0, 0.5, 1.0, 0.0, 0.0, 0.1667, 0.0, 0.1667, 0.0, 0.5, 0.0, 0.5, 0.0, 0.1667, 0.0, 0.1667, 0.0, 0.5, 0.0, 0.5, 0.0, 0.5, 0.0, 0.5, 0.0, 0.8333, 0.0, 0.8333, 0.0, 0.5, 0.0, 0.5, 0.0, 0.8333, 0.0, 0.8333, 0.0, 0.1667, 0.0, 0.1667, 0.0, 0.5, 0.0, 0.5, 0.0, 0.1667, 0.0, 0.1667, 0.0, 0.5, 0.0, 0.5, 0.0, 0.5, 0.0, 0.5, 0.0, 0.8333, 0.0, 0.8333, 0.0, 0.5, 0.0, 0.5, 0.0, 0.8333, 0.0, 0.8333, 0.0, 0.1667, 0.0, 0.1667, 0.0, 0.5, 0.0, 0.5, 0.0, 0.1667, 0.0, 0.1667, 0.0, 0.5, 0.0, 0.5, 0.0, 0.5, 0.0, 0.5, 0.0, 0.8333, 0.0, 0.8333, 0.0, 0.5, 0.0, 0.5, 0.0, 0.8333, 0.0, 0.8333, 0.0, 0.1667, 0.0, 0.1667, 0.0, 0.5, 0.0, 0.5, 0.0, 0.1667, 0.0, 0.1667, 0.0, 0.5, 0.0, 0.5, 0.0, 0.5, 0.0, 0.5, 0.0, 0.8333, 0.0, 0.8333, 0.0, 0.5, 0.0, 0.5, 0.0, 0.8333, 0.0, 0.8333, 0.0, 0.1667, 0.0, 0.1667, 0.0, 0.5, 0.0, 0.5, 0.0, 0.1667, 0.0, 0.1667, 0.0, 0.5, 0.0, 0.5, 0.0, 0.5, 0.0, 0.5, 0.0, 0.8333, 0.0, 0.8333, 0.0, 0.5, 0.0, 0.5, 0.0, 0.8333, 0.0, 0.8333, 0.0, 0.1667, 0.0, 0.1667, 0.0, 0.5, 0.0, 0.5, 0.0, 0.1667, 0.0, 0.1667, 0.0, 0.5, 0.0, 0.5, 0.0, 0.5, 0.0, 0.5, 0.0, 0.8333, 0.0, 0.8333, 0.0, 0.5, 0.0, 0.5, 0.0, 0.8333, 0.0, 0.8333, 0.0, 0.1667, 0.0, 0.1667, 0.0, 0.5, 0.0, 0.5, 0.0, 0.1667, 0.0, 0.1667, 0.0, 0.5, 0.0, 0.5, 0.0, 0.5, 0.0, 0.5, 0.0, 0.8333, 0.0, 0.8333, 0.0, 0.5, 0.0, 0.5, 0.0, 0.8333, 0.0, 0.8333, 0.0, 0.1667, 0.0, 0.1667, 0.0, 0.5, 0.0, 0.5, 0.0, 0.1667, 0.0, 0.1667, 0.0, 0.5, 0.0, 0.5, 0.0, 0.5, 0.0, 0.5, 0.0, 0.8333, 0.0, 0.8333, 0.0, 0.5, 0.0, 0.5, 0.0, 0.8333, 0.0, 0.8333, 0.0, 0.1667, 0.0, 0.1667, 0.0, 0.5, 0.0, 0.5, 0.0, 0.1667, 0.0, 0.1667, 0.0, 0.5, 0.0, 0.5, 0.0, 0.5, 0.0, 0.5, 0.0, 0.8333, 0.0, 0.8333, 0.0, 0.5, 0.0, 0.5, 0.0, 0.8333, 0.0, 0.8333, 0.0, 0.1667, 0.0, 0.1667, 0.0, 0.5, 0.0, 0.5, 0.0, 0.1667, 0.0, 0.1667, 0.0, 0.5, 0.0, 0.5, 0.0, 0.5, 0.0, 0.5, 0.0, 0.8333, 0.0, 0.8333, 0.0, 0.5, 0.0, 0.5, 0.0, 0.8333, 0.0, 0.8333, 0.0, 0.1667, 0.0, 0.1667, 0.0, 0.5, 0.0, 0.5, 0.0, 0.1667, 0.0, 0.1667, 0.0, 0.5, 0.0, 0.5, 0.0, 0.5, 0.0, 0.5, 0.0, 0.8333, 0.0, 0.8333, 0.0, 0.5, 0.0, 0.5, 0.0, 0.8333, 0.0, 0.8333, 0.0, 0.1667, 0.0, 0.1667, 0.0, 0.5, 0.0, 0.5, 0.0, 0.1667, 0.0, 0.1667, 0.0, 0.5, 0.0, 0.5, 0.0, 0.5, 0.0, 0.5, 0.0, 0.8333, 0.0, 0.8333, 0.0, 0.5, 0.0, 0.5, 0.0, 0.8333, 0.0, 0.8333, 0.0, 0.1667, 0.0, 0.1667, 0.0, 0.5, 0.0, 0.5, 0.0, 0.1667, 0.0, 0.1667, 0.0, 0.5, 0.0, 0.5, 0.0, 0.5, 0.0, 0.5, 0.0, 0.8333, 0.0, 0.8333, 0.0, 0.5, 0.0, 0.5, 0.0, 0.8333, 0.0, 0.8333, 0.0, 0.1667, 0.0, 0.1809, 0.0, 0.5, 0.0, 0.5, 0.0, 0.1809, 0.0, 0.25, 0.0, 0.5, 0.0, 0.5, 0.0, 0.5, 0.0, 0.5, 0.0, 0.75, 0.0, 0.8191, 0.0, 0.5, 0.0, 0.5, 0.0, 0.8191, 0.0, 0.8333, 1.0, 1.0, 1.0, 1.0, 1.0, 0.5, 1.0, 0.5, 1.0, 1.0, 1.0, 1.0, 1.0, 0.5, 1.0, 0.5, 1.0, 0.5, 1.0, 0.5, 1.0, 0.0, 1.0, 0.0, 1.0, 0.5, 1.0, 0.5, 1.0, 0.0, 1.0, 0.0, 0.0, 0.1667, 0.0, 0.1667, 0.0, 0.5, 0.0, 0.5, 0.0, 0.1667, 0.0, 0.1667, 0.0, 0.5, 0.0, 0.5, 0.0, 0.5, 0.0, 0.5, 0.0, 0.8333, 0.0, 0.8333, 0.0, 0.5, 0.0, 0.5, 0.0, 0.8333, 0.0, 0.8333, 0.0, 0.1667, 0.0, 0.1667, 0.0, 0.5, 0.0, 0.5, 0.0, 0.1667, 0.0, 0.1667, 0.0, 0.5, 0.0, 0.5, 0.0, 0.5, 0.0, 0.5, 0.0, 0.8333, 0.0, 0.8333, 0.0, 0.5, 0.0, 0.5, 0.0, 0.8333, 0.0, 0.8333, 0.0, 0.1667, 0.0, 0.1667, 0.0, 0.5, 0.0, 0.5, 0.0, 0.1667, 0.0, 0.1667, 0.0, 0.5, 0.0, 0.5, 0.0, 0.5, 0.0, 0.5, 0.0, 0.8333, 0.0, 0.8333, 0.0, 0.5, 0.0, 0.5, 0.0, 0.8333, 0.0, 0.8333, 0.0, 0.1667, 0.0, 0.1667, 0.0, 0.5, 0.0, 0.5, 0.0, 0.1667, 0.0, 0.1667, 0.0, 0.5, 0.0, 0.5, 0.0, 0.5, 0.0, 0.5, 0.0, 0.8333, 0.0, 0.8333, 0.0, 0.5, 0.0, 0.5, 0.0, 0.8333, 0.0, 0.8333, 0.0, 0.0, 0.001736, 0.1528, 0.0, 0.5, 0.0, 0.5, 0.001736, 0.1528, 0.0, 0.1667, 0.0, 0.5, 0.0, 0.5, 0.0, 0.5, 0.0, 0.5, 0.0, 0.8333, 0.001736, 0.8472, 0.0, 0.5, 0.0, 0.5, 0.001736, 0.8472, 0.0, 1.0, 0.0, 0.0, 0.0, 0.5, 0.25, 0.5, 0.25, 0.0, 0.0, 0.5, 0.0, 1.0, 0.25, 1.0, 0.25, 0.5, 0.25, 0.5, 0.25, 1.0, 0.5, 1.0, 0.5, 0.5, 0.25, 0.0, 0.25, 0.5, 0.5, 0.5, 0.5, 0.0, 1.0, 1.0, 0.9983, 0.8611, 1.0, 0.5, 1.0, 0.5, 0.9983, 0.8611, 1.0, 1.0, 1.0, 0.5, 1.0, 0.5, 1.0, 0.5, 1.0, 0.5, 1.0, 0.0, 0.9983, 0.1389, 1.0, 0.5, 1.0, 0.5, 0.9983, 0.1389, 1.0, 0.0, 0.0, 0.1667, 0.0, 0.1667, 0.0, 0.5, 0.0, 0.5, 0.0, 0.1667, 0.0, 0.1667, 0.0, 0.5, 0.0, 0.5, 0.0, 0.5, 0.0, 0.5, 0.0, 0.8333, 0.0, 0.8333, 0.0, 0.5, 0.0, 0.5, 0.0, 0.8333, 0.0, 0.8333, 0.0, 0.1667, 0.0, 0.1667, 0.0, 0.5, 0.0, 0.5, 0.0, 0.1667, 0.0, 0.1667, 0.0, 0.5, 0.0, 0.5, 0.0, 0.5, 0.0, 0.5, 0.0, 0.8333, 0.0, 0.8333, 0.0, 0.5, 0.0, 0.5, 0.0, 0.8333, 0.0, 0.8333, 0.0, 0.1667, 0.0, 0.1667, 0.0, 0.5, 0.0, 0.5, 0.0, 0.1667, 0.0, 0.1667, 0.0, 0.5, 0.0, 0.5, 0.0, 0.5, 0.0, 0.5, 0.0, 0.8333, 0.0, 0.8333, 0.0, 0.5, 0.0, 0.5, 0.0, 0.8333, 0.0, 0.8333, 0.0, 0.1667, 0.0, 0.1667, 0.0, 0.5, 0.0, 0.5, 0.0, 0.1667, 0.0, 0.1667, 0.0, 0.5, 0.0, 0.5, 0.0, 0.5, 0.0, 0.5, 0.0, 0.8333, 0.0, 0.8333, 0.0, 0.5, 0.0, 0.5, 0.0, 0.8333, 0.0, 0.8333, 0.0, 0.1667, 0.0, 0.1667, 0.0, 0.5, 0.0, 0.5, 0.0, 0.1667, 0.0, 0.1667, 0.0, 0.5, 0.0, 0.5, 0.0, 0.5, 0.0, 0.5, 0.0, 0.8333, 0.0, 0.8333, 0.0, 0.5, 0.0, 0.5, 0.0, 0.8333, 0.0, 0.8333, 0.0, 0.1667, 0.0, 0.1667, 0.0, 0.5, 0.0, 0.5, 0.0, 0.1667, 0.0, 0.1667, 0.0, 0.5, 0.0, 0.5, 0.0, 0.5, 0.0, 0.5, 0.0, 0.8333, 0.0, 0.8333, 0.0, 0.5, 0.0, 0.5, 0.0, 0.8333, 0.0, 0.8333, 0.0, 0.1667, 0.0, 0.1667, 0.0, 0.5, 0.0, 0.5, 0.0, 0.1667, 0.0, 0.1667, 0.0, 0.5, 0.0, 0.5, 0.0, 0.5, 0.0, 0.5, 0.0, 0.8333, 0.0, 0.8333, 0.0, 0.5, 0.0, 0.5, 0.0, 0.8333, 0.0, 0.8333, 1.0, 0.0, 0.7483, 0.1528, 0.7431, 0.01736, 0.9306, 0.006944, 0.7483, 0.1528, 0.5, 0.1667, 0.5, 0.02083, 0.7431, 0.01736, 0.7431, 0.01736, 0.5, 0.02083, 0.5, 0.0, 0.75, 0.0, 0.9306, 0.006944, 0.7431, 0.01736, 0.75, 0.0, 1.0, 0.0, 0.08333, 0.8333, 0.2604, 0.8333, 0.2587, 0.9792, 0.07639, 0.9757, 0.2604, 0.8333, 0.5, 0.8333, 0.5, 0.9792, 0.2587, 0.9792, 0.2587, 0.9792, 0.5, 0.9792, 0.5, 1.0, 0.25, 1.0, 0.07639, 0.9757, 0.2587, 0.9792, 0.25, 1.0, 0.0, 1.0, 0.08333, 0.1667, 0.01042, 0.1667, 0.008681, 0.03819, 0.07639, 0.02431, 0.01042, 0.1667, 0.0, 0.1667, 0.0, 0.04167, 0.008681, 0.03819, 0.008681, 0.03819, 0.0, 0.04167, 0.0, 0.1667, 0.001736, 0.1528, 0.07639, 0.02431, 0.008681, 0.03819, 0.001736, 0.1528, 0.0, 0.0, 0.0, 0.8333, 0.0, 0.8333, 0.0, 0.9583, 0.0, 0.9583, 0.0, 0.8333, 0.0, 0.8333, 0.0, 0.9583, 0.0, 0.9583, 0.0, 0.9583, 0.0, 0.9583, 0.0, 0.8333, 0.0, 0.8333, 0.0, 0.9583, 0.0, 0.9583, 0.0, 0.8333, 0.0, 0.8333, 0.0, 0.1667, 0.0, 0.1667, 0.0, 0.04167, 0.0, 0.04167, 0.0, 0.1667, 0.0, 0.1667, 0.0, 0.04167, 0.0, 0.04167, 0.0, 0.04167, 0.0, 0.04167, 0.0, 0.1667, 0.0, 0.1667, 0.0, 0.04167, 0.0, 0.04167, 0.0, 0.1667, 0.0, 0.1667, 0.0, 0.8333, 0.0, 0.8333, 0.0, 0.9583, 0.0, 0.9583, 0.0, 0.8333, 0.0, 0.8333, 0.0, 0.9583, 0.0, 0.9583, 0.0, 0.9583, 0.0, 0.9583, 0.0, 0.8333, 0.0, 0.8333, 0.0, 0.9583, 0.0, 0.9583, 0.0, 0.8333, 0.0, 0.8333, 0.0, 0.1667, 0.0, 0.1667, 0.0, 0.04167, 0.0, 0.04167, 0.0, 0.1667, 0.0, 0.1667, 0.0, 0.04167, 0.0, 0.04167, 0.0, 0.04167, 0.0, 0.04167, 0.0, 0.1667, 0.0, 0.1667, 0.0, 0.04167, 0.0, 0.04167, 0.0, 0.1667, 0.0, 0.1667, 0.0, 0.8333, 0.0, 0.8333, 0.0, 0.9583, 0.0, 0.9583, 0.0, 0.8333, 0.0, 0.8333, 0.0, 0.9583, 0.0, 0.9583, 0.0, 0.9583, 0.0, 0.9583, 0.0, 0.8333, 0.0, 0.8333, 0.0, 0.9583, 0.0, 0.9583, 0.0, 0.8333, 0.0, 0.8333, 0.0, 0.1667, 0.0, 0.1667, 0.0, 0.04167, 0.0, 0.04167, 0.0, 0.1667, 0.0, 0.1667, 0.0, 0.04167, 0.0, 0.04167, 0.0, 0.04167, 0.0, 0.04167, 0.0, 0.1667, 0.0, 0.1667, 0.0, 0.04167, 0.0, 0.04167, 0.0, 0.1667, 0.0, 0.1667, 0.0, 0.8333, 0.0, 0.8333, 0.0, 0.9583, 0.0, 0.9583, 0.0, 0.8333, 0.0, 0.8333, 0.0, 0.9583, 0.0, 0.9583, 0.0, 0.9583, 0.0, 0.9583, 0.0, 0.8333, 0.0, 0.8333, 0.0, 0.9583, 0.0, 0.9583, 0.0, 0.8333, 0.0, 0.8333, 0.0, 0.1667, 0.0, 0.1667, 0.0, 0.04167, 0.0, 0.04167, 0.0, 0.1667, 0.0, 0.1667, 0.0, 0.04167, 0.0, 0.04167, 0.0, 0.04167, 0.0, 0.04167, 0.0, 0.1667, 0.0, 0.1667, 0.0, 0.04167, 0.0, 0.04167, 0.0, 0.1667, 0.0, 0.1667, 0.0, 0.8333, 0.0, 0.8333, 0.0, 0.9583, 0.0, 0.9583, 0.0, 0.8333, 0.0, 0.8333, 0.0, 0.9583, 0.0, 0.9583, 0.0, 0.9583, 0.0, 0.9583, 0.0, 0.8333, 0.0, 0.8333, 0.0, 0.9583, 0.0, 0.9583, 0.0, 0.8333, 0.0, 0.8333, 0.0, 0.1667, 0.0, 0.1667, 0.0, 0.04167, 0.0, 0.04167, 0.0, 0.1667, 0.0, 0.1667, 0.0, 0.04167, 0.0, 0.04167, 0.0, 0.04167, 0.0, 0.04167, 0.0, 0.1667, 0.0, 0.1667, 0.0, 0.04167, 0.0, 0.04167, 0.0, 0.1667, 0.0, 0.1667, 0.0, 0.8333, 0.0, 0.8333, 0.0, 0.9583, 0.0, 0.9583, 0.0, 0.8333, 0.0, 0.8333, 0.0, 0.9583, 0.0, 0.9583, 0.0, 0.9583, 0.0, 0.9583, 0.0, 0.8333, 0.0, 0.8333, 0.0, 0.9583, 0.0, 0.9583, 0.0, 0.8333, 0.0, 0.8333, 0.0, 0.1667, 0.0, 0.1667, 0.0, 0.04167, 0.0, 0.04167, 0.0, 0.1667, 0.0, 0.1667, 0.0, 0.04167, 0.0, 0.04167, 0.0, 0.04167, 0.0, 0.04167, 0.0, 0.1667, 0.0, 0.1667, 0.0, 0.04167, 0.0, 0.04167, 0.0, 0.1667, 0.0, 0.1667, 0.0, 0.8333, 0.0, 0.8333, 0.0, 0.9583, 0.0, 0.9583, 0.0, 0.8333, 0.0, 0.8333, 0.0, 0.9583, 0.0, 0.9583, 0.0, 0.9583, 0.0, 0.9583, 0.0, 0.8333, 0.0, 0.8333, 0.0, 0.9583, 0.0, 0.9583, 0.0, 0.8333, 0.0, 0.8333, 0.0, 0.1667, 0.0, 0.1667, 0.0, 0.04167, 0.0, 0.04167, 0.0, 0.1667, 0.0, 0.1667, 0.0, 0.04167, 0.0, 0.04167, 0.0, 0.04167, 0.0, 0.04167, 0.0, 0.1667, 0.0, 0.1667, 0.0, 0.04167, 0.0, 0.04167, 0.0, 0.1667, 0.0, 0.1667, 0.0, 0.8333, 0.0, 0.8333, 0.0, 0.9583, 0.0, 0.9583, 0.0, 0.8333, 0.0, 0.8333, 0.0, 0.9583, 0.0, 0.9583, 0.0, 0.9583, 0.0, 0.9583, 0.0, 0.8333, 0.0, 0.8333, 0.0, 0.9583, 0.0, 0.9583, 0.0, 0.8333, 0.0, 0.8333, 0.0, 0.1667, 0.0, 0.1667, 0.0, 0.04167, 0.0, 0.04167, 0.0, 0.1667, 0.0, 0.1667, 0.0, 0.04167, 0.0, 0.04167, 0.0, 0.04167, 0.0, 0.04167, 0.0, 0.1667, 0.0, 0.1667, 0.0, 0.04167, 0.0, 0.04167, 0.0, 0.1667, 0.0, 0.1667, 0.0, 0.8333, 0.0, 0.8333, 0.0, 0.9583, 0.0, 0.9583, 0.0, 0.8333, 0.0, 0.8333, 0.0, 0.9583, 0.0, 0.9583, 0.0, 0.9583, 0.0, 0.9583, 0.0, 0.8333, 0.0, 0.8333, 0.0, 0.9583, 0.0, 0.9583, 0.0, 0.8333, 0.0, 0.8333, 0.0, 0.1667, 0.0, 0.1667, 0.0, 0.04167, 0.0, 0.04167, 0.0, 0.1667, 0.0, 0.1667, 0.0, 0.04167, 0.0, 0.04167, 0.0, 0.04167, 0.0, 0.04167, 0.0, 0.1667, 0.0, 0.1667, 0.0, 0.04167, 0.0, 0.04167, 0.0, 0.1667, 0.0, 0.1667, 0.0, 0.8333, 0.0, 0.8333, 0.0, 0.9583, 0.0, 0.9583, 0.0, 0.8333, 0.0, 0.8333, 0.0, 0.9583, 0.0, 0.9583, 0.0, 0.9583, 0.0, 0.9583, 0.0, 0.8333, 0.0, 0.8333, 0.0, 0.9583, 0.0, 0.9583, 0.0, 0.8333, 0.0, 0.8333, 0.0, 0.1667, 0.0, 0.1667, 0.0, 0.04167, 0.0, 0.04167, 0.0, 0.1667, 0.0, 0.1667, 0.0, 0.04167, 0.0, 0.04167, 0.0, 0.04167, 0.0, 0.04167, 0.0, 0.1667, 0.0, 0.1667, 0.0, 0.04167, 0.0, 0.04167, 0.0, 0.1667, 0.0, 0.1667, 0.0, 0.8333, 0.0, 0.8333, 0.0, 0.9583, 0.0, 0.9583, 0.0, 0.8333, 0.0, 0.8333, 0.0, 0.9583, 0.0, 0.9583, 0.0, 0.9583, 0.0, 0.9583, 0.0, 0.8333, 0.0, 0.8333, 0.0, 0.9583, 0.0, 0.9583, 0.0, 0.8333, 0.0, 0.8333, 0.0, 0.1667, 0.0, 0.1667, 0.0, 0.04167, 0.0, 0.04167, 0.0, 0.1667, 0.0, 0.1667, 0.0, 0.04167, 0.0, 0.04167, 0.0, 0.04167, 0.0, 0.04167, 0.0, 0.1667, 0.0, 0.1667, 0.0, 0.04167, 0.0, 0.04167, 0.0, 0.1667, 0.0, 0.1667, 0.0, 0.8333, 0.0, 0.8333, 0.0, 0.9583, 0.0, 0.9583, 0.0, 0.8333, 0.0, 0.8333, 0.0, 0.9583, 0.0, 0.9583, 0.0, 0.9583, 0.0, 0.9583, 0.0, 0.8333, 0.0, 0.8333, 0.0, 0.9583, 0.0, 0.9583, 0.0, 0.8333, 0.0, 0.8333, 0.0, 0.1667, 0.0, 0.1667, 0.0, 0.04167, 0.0, 0.04167, 0.0, 0.1667, 0.0, 0.1667, 0.0, 0.04167, 0.0, 0.04167, 0.0, 0.04167, 0.0, 0.04167, 0.0, 0.1667, 0.0, 0.1667, 0.0, 0.04167, 0.0, 0.04167, 0.0, 0.1667, 0.0, 0.1667, 0.0, 0.8333, 0.0, 0.8333, 0.0, 0.9583, 0.0, 0.9583, 0.0, 0.8333, 0.0, 0.8333, 0.0, 0.9583, 0.0, 0.9583, 0.0, 0.9583, 0.0, 0.9583, 0.0, 0.8333, 0.0, 0.8333, 0.0, 0.9583, 0.0, 0.9583, 0.0, 0.8333, 0.0, 0.8333, 0.0, 0.25, 0.0, 0.5, 0.0, 0.5, 0.0, 0.1952, 0.0, 0.5, 0.0, 0.75, 0.0, 0.8048, 0.0, 0.5, 0.0, 0.5, 0.0, 0.8048, 0.0, 0.75, 0.0, 0.5, 0.0, 0.1952, 0.0, 0.5, 0.0, 0.5, 0.0, 0.25, 0.0, 0.1667, 0.0, 0.1667, 0.0, 0.04167, 0.0, 0.04167, 0.0, 0.1667, 0.0, 0.1667, 0.0, 0.04167, 0.0, 0.04167, 0.0, 0.04167, 0.0, 0.04167, 0.0, 0.1667, 0.0, 0.1667, 0.0, 0.04167, 0.0, 0.04167, 0.0, 0.1667, 0.0, 0.1667, 0.0, 0.75, 0.0, 0.8191, 0.0, 0.939, 0.0, 0.8048, 0.0, 0.8191, 0.0, 0.8333, 0.0, 0.9583, 0.0, 0.939, 0.0, 0.939, 0.0, 0.9583, 0.0, 0.8333, 0.0, 0.8191, 0.0, 0.8048, 0.0, 0.939, 0.0, 0.8191, 0.0, 0.75, 1.0, 0.75, 1.0, 0.5, 1.0, 0.5, 1.0, 0.8329, 1.0, 0.5, 1.0, 0.25, 1.0, 0.1671, 1.0, 0.5, 1.0, 0.5, 1.0, 0.1671, 1.0, 0.0, 1.0, 0.5, 1.0, 0.8329, 1.0, 0.5, 1.0, 0.5, 1.0, 1.0, 1.0, 1.0, 1.0, 1.0, 0.9931, 0.9861, 0.9306, 0.9931, 1.0, 1.0, 1.0, 1.0, 1.0, 0.9931, 0.9931, 0.9861, 0.9931, 0.9861, 1.0, 0.9931, 1.0, 1.0, 0.9983, 0.8611, 0.9306, 0.9931, 0.9931, 0.9861, 0.9983, 0.8611, 1.0, 1.0, 1.0, 0.25, 1.0, 0.1671, 1.0, 0.03395, 1.0, 0.1671, 1.0, 0.1671, 1.0, 0.0, 1.0, 0.006944, 1.0, 0.03395, 1.0, 0.03395, 1.0, 0.006944, 1.0, 0.0, 1.0, 0.0, 1.0, 0.1671, 1.0, 0.03395, 1.0, 0.0, 1.0, 0.0, 0.0, 0.1667, 0.0, 0.1667, 0.0, 0.04167, 0.0, 0.04167, 0.0, 0.1667, 0.0, 0.1667, 0.0, 0.04167, 0.0, 0.04167, 0.0, 0.04167, 0.0, 0.04167, 0.0, 0.1667, 0.0, 0.1667, 0.0, 0.04167, 0.0, 0.04167, 0.0, 0.1667, 0.0, 0.1667, 0.0, 0.8333, 0.0, 0.8333, 0.0, 0.9583, 0.0, 0.9583, 0.0, 0.8333, 0.0, 0.8333, 0.0, 0.9583, 0.0, 0.9583, 0.0, 0.9583, 0.0, 0.9583, 0.0, 0.8333, 0.0, 0.8333, 0.0, 0.9583, 0.0, 0.9583, 0.0, 0.8333, 0.0, 0.8333, 0.0, 0.1667, 0.0, 0.1667, 0.0, 0.04167, 0.0, 0.04167, 0.0, 0.1667, 0.0, 0.1667, 0.0, 0.04167, 0.0, 0.04167, 0.0, 0.04167, 0.0, 0.04167, 0.0, 0.1667, 0.0, 0.1667, 0.0, 0.04167, 0.0, 0.04167, 0.0, 0.1667, 0.0, 0.1667, 0.0, 0.8333, 0.0, 0.8333, 0.0, 0.9583, 0.0, 0.9583, 0.0, 0.8333, 0.0, 0.8333, 0.0, 0.9583, 0.0, 0.9583, 0.0, 0.9583, 0.0, 0.9583, 0.0, 0.8333, 0.0, 0.8333, 0.0, 0.9583, 0.0, 0.9583, 0.0, 0.8333, 0.0, 0.8333, 0.0, 0.1667, 0.0, 0.1667, 0.0, 0.04167, 0.0, 0.04167, 0.0, 0.1667, 0.0, 0.1667, 0.0, 0.04167, 0.0, 0.04167, 0.0, 0.04167, 0.0, 0.04167, 0.0, 0.1667, 0.0, 0.1667, 0.0, 0.04167, 0.0, 0.04167, 0.0, 0.1667, 0.0, 0.1667, 0.0, 0.8333, 0.0, 0.8333, 0.0, 0.9583, 0.0, 0.9583, 0.0, 0.8333, 0.0, 0.8333, 0.0, 0.9583, 0.0, 0.9583, 0.0, 0.9583, 0.0, 0.9583, 0.0, 0.8333, 0.0, 0.8333, 0.0, 0.9583, 0.0, 0.9583, 0.0, 0.8333, 0.0, 0.8333, 0.0, 0.1667, 0.0, 0.1667, 0.0, 0.04167, 0.0, 0.04167, 0.0, 0.1667, 0.0, 0.1667, 0.0, 0.04167, 0.0, 0.04167, 0.0, 0.04167, 0.0, 0.04167, 0.0, 0.1667, 0.0, 0.1667, 0.0, 0.04167, 0.0, 0.04167, 0.0, 0.1667, 0.0, 0.1667, 0.0, 0.8333, 0.0, 0.8333, 0.0, 0.9583, 0.0, 0.9583, 0.0, 0.8333, 0.0, 0.8333, 0.0, 0.9583, 0.0, 0.9583, 0.0, 0.9583, 0.0, 0.9583, 0.0, 0.8333, 0.0, 0.8333, 0.0, 0.9583, 0.0, 0.9583, 0.0, 0.8333, 0.0, 0.8333, 0.0, 0.1667, 0.0, 0.1667, 0.0, 0.04167, 0.0, 0.04167, 0.0, 0.1667, 0.0, 0.1667, 0.0, 0.04167, 0.0, 0.04167, 0.0, 0.04167, 0.0, 0.04167, 0.0, 0.1667, 0.0, 0.1667, 0.0, 0.04167, 0.0, 0.04167, 0.0, 0.1667, 0.0, 0.1667, 0.0, 0.8333, 0.01042, 0.8333, 0.008681, 0.9618, 0.0, 0.9583, 0.01042, 0.8333, 0.08333, 0.8333, 0.07639, 0.9757, 0.008681, 0.9618, 0.008681, 0.9618, 0.07639, 0.9757, 0.0, 1.0, 0.001736, 0.8472, 0.0, 0.9583, 0.008681, 0.9618, 0.001736, 0.8472, 0.0, 0.8333, 0.5, 0.1667, 0.2604, 0.1667, 0.2587, 0.02083, 0.5, 0.02083, 0.2604, 0.1667, 0.08333, 0.1667, 0.07639, 0.02431, 0.2587, 0.02083, 0.2587, 0.02083, 0.07639, 0.02431, 0.0, 0.0, 0.25, 0.0, 0.5, 0.02083, 0.2587, 0.02083, 0.25, 0.0, 0.5, 0.0, 0.5, 0.8333, 0.7483, 0.8472, 0.7431, 0.9826, 0.5, 0.9792, 0.7483, 0.8472, 1.0, 1.0, 0.9306, 0.9931, 0.7431, 0.9826, 0.7431, 0.9826, 0.9306, 0.9931, 1.0, 1.0, 0.75, 1.0, 0.5, 0.9792, 0.7431, 0.9826, 0.75, 1.0, 0.5, 1.0, 1.0, 1.0, 1.0, 0.8329, 1.0, 0.966, 1.0, 0.9931, 1.0, 0.8329, 1.0, 0.75, 1.0, 0.8329, 1.0, 0.966, 1.0, 0.966, 1.0, 0.8329, 1.0, 1.0, 1.0, 1.0, 1.0, 0.9931, 1.0, 0.966, 1.0, 1.0, 1.0, 1.0, 1.0, 0.0, 1.0, 0.0, 0.9931, 0.01389, 1.0, 0.006944, 1.0, 0.0, 1.0, 0.0, 0.9306, 0.006944, 0.9931, 0.01389, 0.9931, 0.01389, 0.9306, 0.006944, 1.0, 0.0, 0.9983, 0.1389, 1.0, 0.006944, 0.9931, 0.01389, 0.9983, 0.1389, 1.0, 0.0, 0.0, 0.1667, 0.0, 0.1809, 0.0, 0.06096, 0.0, 0.04167, 0.0, 0.1809, 0.0, 0.25, 0.0, 0.1952, 0.0, 0.06096, 0.0, 0.06096, 0.0, 0.1952, 0.0, 0.25, 0.0, 0.1809, 0.0, 0.04167, 0.0, 0.06096, 0.0, 0.1809, 0.0, 0.1667, 0.0, 0.8333, 0.0, 0.8333, 0.0, 0.9583, 0.0, 0.9583, 0.0, 0.8333, 0.0, 0.8333, 0.0, 0.9583, 0.0, 0.9583, 0.0, 0.9583, 0.0, 0.9583, 0.0, 0.8333, 0.0, 0.8333, 0.0, 0.9583, 0.0, 0.9583, 0.0, 0.8333, 0.0, 0.8333, 0.0, 0.1667, 0.0, 0.1667, 0.0, 0.04167, 0.0, 0.04167, 0.0, 0.1667, 0.0, 0.1667, 0.0, 0.04167, 0.0, 0.04167, 0.0, 0.04167, 0.0, 0.04167, 0.0, 0.1667, 0.0, 0.1667, 0.0, 0.04167, 0.0, 0.04167, 0.0, 0.1667, 0.0, 0.1667, 0.0, 0.8333, 0.0, 0.8333, 0.0, 0.9583, 0.0, 0.9583, 0.0, 0.8333, 0.0, 0.8333, 0.0, 0.9583, 0.0, 0.9583, 0.0, 0.9583, 0.0, 0.9583, 0.0, 0.8333, 0.0, 0.8333, 0.0, 0.9583, 0.0, 0.9583, 0.0, 0.8333, 0.0, 0.8333, 0.0, 0.1667, 0.0, 0.1667, 0.0, 0.04167, 0.0, 0.04167, 0.0, 0.1667, 0.0, 0.1667, 0.0, 0.04167, 0.0, 0.04167, 0.0, 0.04167, 0.0, 0.04167, 0.0, 0.1667, 0.0, 0.1667, 0.0, 0.04167, 0.0, 0.04167, 0.0, 0.1667, 0.0, 0.1667, 0.0, 0.8333, 0.0, 0.8333, 0.0, 0.9583, 0.0, 0.9583, 0.0, 0.8333, 0.0, 0.8333, 0.0, 0.9583, 0.0, 0.9583, 0.0, 0.9583, 0.0, 0.9583, 0.0, 0.8333, 0.0, 0.8333, 0.0, 0.9583, 0.0, 0.9583, 0.0, 0.8333, 0.0, 0.8333, 0.0, 0.1667, 0.0, 0.1667, 0.0, 0.04167, 0.0, 0.04167, 0.0, 0.1667, 0.0, 0.1667, 0.0, 0.04167, 0.0, 0.04167, 0.0, 0.04167, 0.0, 0.04167, 0.0, 0.1667, 0.0, 0.1667, 0.0, 0.04167, 0.0, 0.04167, 0.0, 0.1667, 0.0, 0.1667, 0.0, 0.8333, 0.0, 0.8333, 0.0, 0.9583, 0.0, 0.9583, 0.0, 0.8333, 0.0, 0.8333, 0.0, 0.9583, 0.0, 0.9583, 0.0, 0.9583, 0.0, 0.9583, 0.0, 0.8333, 0.0, 0.8333, 0.0, 0.9583, 0.0, 0.9583, 0.0, 0.8333, 0.0, 0.8333, 0.0, 0.1667, 0.0, 0.1667, 0.0, 0.04167, 0.0, 0.04167, 0.0, 0.1667, 0.0, 0.1667, 0.0, 0.04167, 0.0, 0.04167, 0.0, 0.04167, 0.0, 0.04167, 0.0, 0.1667, 0.0, 0.1667, 0.0, 0.04167, 0.0, 0.04167, 0.0, 0.1667, 0.0, 0.1667, 0.0, 0.8333, 0.0, 0.8333, 0.0, 0.9583, 0.0, 0.9583, 0.0, 0.8333, 0.0, 0.8333, 0.0, 0.9583, 0.0, 0.9583, 0.0, 0.9583, 0.0, 0.9583, 0.0, 0.8333, 0.0, 0.8333, 0.0, 0.9583, 0.0, 0.9583, 0.0, 0.8333, 0.0, 0.8333, 0.0, 0.1667, 0.0, 0.1667, 0.0, 0.04167, 0.0, 0.04167, 0.0, 0.1667, 0.0, 0.1667, 0.0, 0.04167, 0.0, 0.04167, 0.0, 0.04167, 0.0, 0.04167, 0.0, 0.1667, 0.0, 0.1667, 0.0, 0.04167, 0.0, 0.04167, 0.0, 0.1667, 0.0, 0.1667, 0.0, 0.8333, 0.0, 0.8333, 0.0, 0.9583, 0.0, 0.9583, 0.0, 0.8333, 0.0, 0.8333, 0.0, 0.9583, 0.0, 0.9583, 0.0, 0.9583, 0.0, 0.9583, 0.0, 0.8333, 0.0, 0.8333, 0.0, 0.9583, 0.0, 0.9583, 0.0, 0.8333, 0.0, 0.8333, 0.0, 0.1667, 0.0, 0.1667, 0.0, 0.04167, 0.0, 0.04167, 0.0, 0.1667, 0.0, 0.1667, 0.0, 0.04167, 0.0, 0.04167, 0.0, 0.04167, 0.0, 0.04167, 0.0, 0.1667, 0.0, 0.1667, 0.0, 0.04167, 0.0, 0.04167, 0.0, 0.1667, 0.0, 0.1667, 0.0, 0.8333, 0.0, 0.8333, 0.0, 0.9583, 0.0, 0.9583, 0.0, 0.8333, 0.0, 0.8333, 0.0, 0.9583, 0.0, 0.9583, 0.0, 0.9583, 0.0, 0.9583, 0.0, 0.8333, 0.0, 0.8333, 0.0, 0.9583, 0.0, 0.9583, 0.0, 0.8333, 0.0, 0.8333])
me_plane.update()

# ---- objects
ob_shroom5 = bpy.data.objects.new('shroom5', me_plane)

# ---- transforms, parenting, visibility, modifiers, constraints
ob_shroom5.location = (0.0, 0.0, -1.192e-07)
_m = ob_shroom5.modifiers.new('Decimate', 'DECIMATE')
_m.ratio = 0.3875

# ---- collection membership
col_collection.objects.link(ob_shroom5)

# ---- scene / render settings (as saved in the file)
scene.frame_start = 1; scene.frame_end = 250; scene.frame_set(1)
scene.render.engine = 'BLENDER_EEVEE_NEXT'
bpy.context.view_layer.update()

# ---- added for rendering (the .blend has no active camera and no usable light): camera, sun
cam_auto = bpy.data.cameras.new('AutoCamera')
cam_auto.lens = 50.0
cam_auto.sensor_width = 36.0
cam_auto.clip_end = 1000.0
ob_auto_camera = bpy.data.objects.new('AutoCamera', cam_auto)
scene.collection.objects.link(ob_auto_camera)
ob_auto_camera.location = (0.737679, -0.84402, 0.598937)
ob_auto_camera.rotation_euler = (1.09748, -7.21219e-08, 0.694738)
scene.camera = ob_auto_camera
light_auto_sun = bpy.data.lights.new('AutoSun', 'SUN')
light_auto_sun.energy = 3.0
light_auto_sun.angle = 0.0523599
ob_auto_sun = bpy.data.objects.new('AutoSun', light_auto_sun)
scene.collection.objects.link(ob_auto_sun)
ob_auto_sun.rotation_euler = (0.872665, 0.174533, 0.523599)
bpy.context.view_layer.update()
